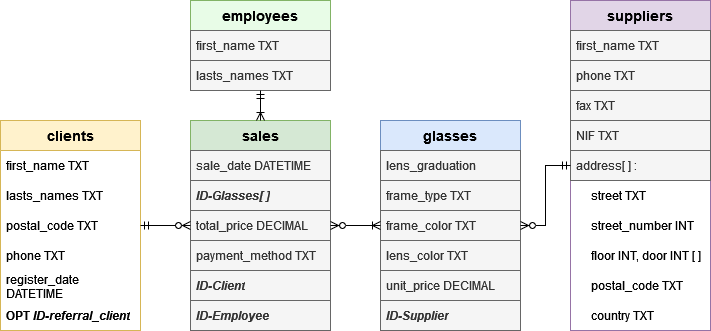

The diagram above was exported from draw.io. Its source (the exported page's mxGraphModel, read from the mxfile embedded in the PNG):
<mxGraphModel dx="1050" dy="558" grid="1" gridSize="10" guides="1" tooltips="1" connect="1" arrows="1" fold="1" page="1" pageScale="1" pageWidth="850" pageHeight="1100" math="0" shadow="0">
  <root>
    <mxCell id="0" />
    <mxCell id="1" parent="0" />
    <mxCell id="vJkp--GwYRpcnoz7zPXs-1" value="&lt;font style=&quot;font-size: 14px;&quot;&gt;&lt;b&gt;employees&lt;/b&gt;&lt;/font&gt;" style="swimlane;fontStyle=0;childLayout=stackLayout;horizontal=1;startSize=30;horizontalStack=0;resizeParent=1;resizeParentMax=0;resizeLast=0;collapsible=1;marginBottom=0;whiteSpace=wrap;html=1;fillColor=#E8FCE7;strokeColor=#82b366;" vertex="1" parent="1">
      <mxGeometry x="270" y="190" width="140" height="90" as="geometry" />
    </mxCell>
    <mxCell id="vJkp--GwYRpcnoz7zPXs-2" value="first_name TXT" style="text;strokeColor=#666666;fillColor=#f5f5f5;align=left;verticalAlign=middle;spacingLeft=4;spacingRight=4;overflow=hidden;points=[[0,0.5],[1,0.5]];portConstraint=eastwest;rotatable=0;whiteSpace=wrap;html=1;fontColor=#333333;" vertex="1" parent="vJkp--GwYRpcnoz7zPXs-1">
      <mxGeometry y="30" width="140" height="30" as="geometry" />
    </mxCell>
    <mxCell id="vJkp--GwYRpcnoz7zPXs-3" value="lasts_names TXT" style="text;strokeColor=#666666;fillColor=#f5f5f5;align=left;verticalAlign=middle;spacingLeft=4;spacingRight=4;overflow=hidden;points=[[0,0.5],[1,0.5]];portConstraint=eastwest;rotatable=0;whiteSpace=wrap;html=1;fontColor=#333333;" vertex="1" parent="vJkp--GwYRpcnoz7zPXs-1">
      <mxGeometry y="60" width="140" height="30" as="geometry" />
    </mxCell>
    <mxCell id="vJkp--GwYRpcnoz7zPXs-5" value="&lt;font size=&quot;1&quot;&gt;&lt;b style=&quot;font-size: 14px;&quot;&gt;sales&lt;/b&gt;&lt;/font&gt;" style="swimlane;fontStyle=0;childLayout=stackLayout;horizontal=1;startSize=30;horizontalStack=0;resizeParent=1;resizeParentMax=0;resizeLast=0;collapsible=1;marginBottom=0;whiteSpace=wrap;html=1;fillColor=#d5e8d4;strokeColor=#82b366;" vertex="1" parent="1">
      <mxGeometry x="270" y="310" width="140" height="210" as="geometry" />
    </mxCell>
    <mxCell id="vJkp--GwYRpcnoz7zPXs-6" value="sale_date DATETIME" style="text;strokeColor=#666666;fillColor=#f5f5f5;align=left;verticalAlign=middle;spacingLeft=4;spacingRight=4;overflow=hidden;points=[[0,0.5],[1,0.5]];portConstraint=eastwest;rotatable=0;whiteSpace=wrap;html=1;fontColor=#333333;" vertex="1" parent="vJkp--GwYRpcnoz7zPXs-5">
      <mxGeometry y="30" width="140" height="30" as="geometry" />
    </mxCell>
    <mxCell id="vJkp--GwYRpcnoz7zPXs-8" value="&lt;b&gt;&lt;i&gt;ID-Glasses[ ]&lt;/i&gt;&lt;/b&gt;" style="text;strokeColor=#666666;fillColor=#f5f5f5;align=left;verticalAlign=middle;spacingLeft=4;spacingRight=4;overflow=hidden;points=[[0,0.5],[1,0.5]];portConstraint=eastwest;rotatable=0;whiteSpace=wrap;html=1;fontColor=#333333;" vertex="1" parent="vJkp--GwYRpcnoz7zPXs-5">
      <mxGeometry y="60" width="140" height="30" as="geometry" />
    </mxCell>
    <mxCell id="vJkp--GwYRpcnoz7zPXs-41" value="total_price DECIMAL" style="text;strokeColor=#666666;fillColor=#f5f5f5;align=left;verticalAlign=middle;spacingLeft=4;spacingRight=4;overflow=hidden;points=[[0,0.5],[1,0.5]];portConstraint=eastwest;rotatable=0;whiteSpace=wrap;html=1;fontColor=#333333;" vertex="1" parent="vJkp--GwYRpcnoz7zPXs-5">
      <mxGeometry y="90" width="140" height="30" as="geometry" />
    </mxCell>
    <mxCell id="vJkp--GwYRpcnoz7zPXs-40" value="payment_method TXT" style="text;strokeColor=#666666;fillColor=#f5f5f5;align=left;verticalAlign=middle;spacingLeft=4;spacingRight=4;overflow=hidden;points=[[0,0.5],[1,0.5]];portConstraint=eastwest;rotatable=0;whiteSpace=wrap;html=1;fontColor=#333333;" vertex="1" parent="vJkp--GwYRpcnoz7zPXs-5">
      <mxGeometry y="120" width="140" height="30" as="geometry" />
    </mxCell>
    <mxCell id="vJkp--GwYRpcnoz7zPXs-7" value="&lt;i&gt;&lt;b&gt;ID-Client&lt;/b&gt;&lt;/i&gt;" style="text;strokeColor=#666666;fillColor=#f5f5f5;align=left;verticalAlign=middle;spacingLeft=4;spacingRight=4;overflow=hidden;points=[[0,0.5],[1,0.5]];portConstraint=eastwest;rotatable=0;whiteSpace=wrap;html=1;fontColor=#333333;" vertex="1" parent="vJkp--GwYRpcnoz7zPXs-5">
      <mxGeometry y="150" width="140" height="30" as="geometry" />
    </mxCell>
    <mxCell id="vJkp--GwYRpcnoz7zPXs-39" value="&lt;i&gt;&lt;b&gt;ID-Employee&lt;/b&gt;&lt;/i&gt;" style="text;strokeColor=#666666;fillColor=#f5f5f5;align=left;verticalAlign=middle;spacingLeft=4;spacingRight=4;overflow=hidden;points=[[0,0.5],[1,0.5]];portConstraint=eastwest;rotatable=0;whiteSpace=wrap;html=1;fontColor=#333333;" vertex="1" parent="vJkp--GwYRpcnoz7zPXs-5">
      <mxGeometry y="180" width="140" height="30" as="geometry" />
    </mxCell>
    <mxCell id="vJkp--GwYRpcnoz7zPXs-9" value="&lt;b&gt;&lt;font style=&quot;font-size: 14px;&quot;&gt;glasses&lt;/font&gt;&lt;/b&gt;" style="swimlane;fontStyle=0;childLayout=stackLayout;horizontal=1;startSize=30;horizontalStack=0;resizeParent=1;resizeParentMax=0;resizeLast=0;collapsible=1;marginBottom=0;whiteSpace=wrap;html=1;fillColor=#dae8fc;strokeColor=#6c8ebf;" vertex="1" parent="1">
      <mxGeometry x="460" y="310" width="140" height="210" as="geometry" />
    </mxCell>
    <mxCell id="vJkp--GwYRpcnoz7zPXs-10" value="lens_graduation" style="text;strokeColor=#666666;fillColor=#f5f5f5;align=left;verticalAlign=middle;spacingLeft=4;spacingRight=4;overflow=hidden;points=[[0,0.5],[1,0.5]];portConstraint=eastwest;rotatable=0;whiteSpace=wrap;html=1;fontColor=#333333;" vertex="1" parent="vJkp--GwYRpcnoz7zPXs-9">
      <mxGeometry y="30" width="140" height="30" as="geometry" />
    </mxCell>
    <mxCell id="vJkp--GwYRpcnoz7zPXs-11" value="frame_type TXT" style="text;strokeColor=#666666;fillColor=#f5f5f5;align=left;verticalAlign=middle;spacingLeft=4;spacingRight=4;overflow=hidden;points=[[0,0.5],[1,0.5]];portConstraint=eastwest;rotatable=0;whiteSpace=wrap;html=1;fontColor=#333333;" vertex="1" parent="vJkp--GwYRpcnoz7zPXs-9">
      <mxGeometry y="60" width="140" height="30" as="geometry" />
    </mxCell>
    <mxCell id="vJkp--GwYRpcnoz7zPXs-12" value="frame_color TXT" style="text;strokeColor=#666666;fillColor=#f5f5f5;align=left;verticalAlign=middle;spacingLeft=4;spacingRight=4;overflow=hidden;points=[[0,0.5],[1,0.5]];portConstraint=eastwest;rotatable=0;whiteSpace=wrap;html=1;fontColor=#333333;" vertex="1" parent="vJkp--GwYRpcnoz7zPXs-9">
      <mxGeometry y="90" width="140" height="30" as="geometry" />
    </mxCell>
    <mxCell id="vJkp--GwYRpcnoz7zPXs-33" value="lens_color TXT" style="text;strokeColor=#666666;fillColor=#f5f5f5;align=left;verticalAlign=middle;spacingLeft=4;spacingRight=4;overflow=hidden;points=[[0,0.5],[1,0.5]];portConstraint=eastwest;rotatable=0;whiteSpace=wrap;html=1;fontColor=#333333;" vertex="1" parent="vJkp--GwYRpcnoz7zPXs-9">
      <mxGeometry y="120" width="140" height="30" as="geometry" />
    </mxCell>
    <mxCell id="vJkp--GwYRpcnoz7zPXs-34" value="unit_price DECIMAL" style="text;strokeColor=#666666;fillColor=#f5f5f5;align=left;verticalAlign=middle;spacingLeft=4;spacingRight=4;overflow=hidden;points=[[0,0.5],[1,0.5]];portConstraint=eastwest;rotatable=0;whiteSpace=wrap;html=1;fontColor=#333333;" vertex="1" parent="vJkp--GwYRpcnoz7zPXs-9">
      <mxGeometry y="150" width="140" height="30" as="geometry" />
    </mxCell>
    <mxCell id="vJkp--GwYRpcnoz7zPXs-35" value="&lt;i&gt;&lt;b&gt;ID-Supplier&lt;/b&gt;&lt;/i&gt;" style="text;strokeColor=#666666;fillColor=#f5f5f5;align=left;verticalAlign=middle;spacingLeft=4;spacingRight=4;overflow=hidden;points=[[0,0.5],[1,0.5]];portConstraint=eastwest;rotatable=0;whiteSpace=wrap;html=1;fontColor=#333333;" vertex="1" parent="vJkp--GwYRpcnoz7zPXs-9">
      <mxGeometry y="180" width="140" height="30" as="geometry" />
    </mxCell>
    <mxCell id="vJkp--GwYRpcnoz7zPXs-13" value="&lt;font size=&quot;1&quot;&gt;&lt;b style=&quot;font-size: 14px;&quot;&gt;clients&lt;/b&gt;&lt;/font&gt;" style="swimlane;fontStyle=0;childLayout=stackLayout;horizontal=1;startSize=30;horizontalStack=0;resizeParent=1;resizeParentMax=0;resizeLast=0;collapsible=1;marginBottom=0;whiteSpace=wrap;html=1;fillColor=#fff2cc;strokeColor=#d6b656;" vertex="1" parent="1">
      <mxGeometry x="80" y="310" width="140" height="210" as="geometry" />
    </mxCell>
    <mxCell id="vJkp--GwYRpcnoz7zPXs-42" value="first_name TXT" style="text;strokeColor=none;fillColor=none;align=left;verticalAlign=middle;spacingLeft=4;spacingRight=4;overflow=hidden;points=[[0,0.5],[1,0.5]];portConstraint=eastwest;rotatable=0;whiteSpace=wrap;html=1;" vertex="1" parent="vJkp--GwYRpcnoz7zPXs-13">
      <mxGeometry y="30" width="140" height="30" as="geometry" />
    </mxCell>
    <mxCell id="vJkp--GwYRpcnoz7zPXs-43" value="lasts_names TXT" style="text;strokeColor=none;fillColor=none;align=left;verticalAlign=middle;spacingLeft=4;spacingRight=4;overflow=hidden;points=[[0,0.5],[1,0.5]];portConstraint=eastwest;rotatable=0;whiteSpace=wrap;html=1;" vertex="1" parent="vJkp--GwYRpcnoz7zPXs-13">
      <mxGeometry y="60" width="140" height="30" as="geometry" />
    </mxCell>
    <mxCell id="vJkp--GwYRpcnoz7zPXs-44" value="postal_code TXT" style="text;align=left;verticalAlign=middle;spacingLeft=4;spacingRight=4;overflow=hidden;points=[[0,0.5],[1,0.5]];portConstraint=eastwest;rotatable=0;whiteSpace=wrap;html=1;shadow=0;glass=0;rounded=0;" vertex="1" parent="vJkp--GwYRpcnoz7zPXs-13">
      <mxGeometry y="90" width="140" height="30" as="geometry" />
    </mxCell>
    <mxCell id="vJkp--GwYRpcnoz7zPXs-45" value="phone TXT" style="text;strokeColor=none;fillColor=none;align=left;verticalAlign=middle;spacingLeft=4;spacingRight=4;overflow=hidden;points=[[0,0.5],[1,0.5]];portConstraint=eastwest;rotatable=0;whiteSpace=wrap;html=1;" vertex="1" parent="vJkp--GwYRpcnoz7zPXs-13">
      <mxGeometry y="120" width="140" height="30" as="geometry" />
    </mxCell>
    <mxCell id="vJkp--GwYRpcnoz7zPXs-14" value="register_date DATETIME" style="text;strokeColor=none;fillColor=none;align=left;verticalAlign=middle;spacingLeft=4;spacingRight=4;overflow=hidden;points=[[0,0.5],[1,0.5]];portConstraint=eastwest;rotatable=0;whiteSpace=wrap;html=1;" vertex="1" parent="vJkp--GwYRpcnoz7zPXs-13">
      <mxGeometry y="150" width="140" height="30" as="geometry" />
    </mxCell>
    <mxCell id="vJkp--GwYRpcnoz7zPXs-15" value="&lt;b&gt;OPT&lt;/b&gt; &lt;i&gt;&lt;b&gt;ID-referral_client&lt;br&gt;&lt;/b&gt;&lt;/i&gt;" style="text;strokeColor=none;fillColor=none;align=left;verticalAlign=middle;spacingLeft=4;spacingRight=4;overflow=hidden;points=[[0,0.5],[1,0.5]];portConstraint=eastwest;rotatable=0;whiteSpace=wrap;html=1;" vertex="1" parent="vJkp--GwYRpcnoz7zPXs-13">
      <mxGeometry y="180" width="140" height="30" as="geometry" />
    </mxCell>
    <mxCell id="vJkp--GwYRpcnoz7zPXs-17" value="&lt;font style=&quot;font-size: 14px;&quot;&gt;&lt;b&gt;suppliers&lt;/b&gt;&lt;/font&gt;" style="swimlane;fontStyle=0;childLayout=stackLayout;horizontal=1;startSize=30;horizontalStack=0;resizeParent=1;resizeParentMax=0;resizeLast=0;collapsible=1;marginBottom=0;whiteSpace=wrap;html=1;fillColor=#e1d5e7;strokeColor=#9673a6;" vertex="1" parent="1">
      <mxGeometry x="650" y="190" width="140" height="330" as="geometry" />
    </mxCell>
    <mxCell id="vJkp--GwYRpcnoz7zPXs-19" value="first_name TXT" style="text;strokeColor=#666666;fillColor=#f5f5f5;align=left;verticalAlign=middle;spacingLeft=4;spacingRight=4;overflow=hidden;points=[[0,0.5],[1,0.5]];portConstraint=eastwest;rotatable=0;whiteSpace=wrap;html=1;fontColor=#333333;" vertex="1" parent="vJkp--GwYRpcnoz7zPXs-17">
      <mxGeometry y="30" width="140" height="30" as="geometry" />
    </mxCell>
    <mxCell id="vJkp--GwYRpcnoz7zPXs-25" value="phone TXT" style="text;strokeColor=#666666;fillColor=#f5f5f5;align=left;verticalAlign=middle;spacingLeft=4;spacingRight=4;overflow=hidden;points=[[0,0.5],[1,0.5]];portConstraint=eastwest;rotatable=0;whiteSpace=wrap;html=1;fontColor=#333333;" vertex="1" parent="vJkp--GwYRpcnoz7zPXs-17">
      <mxGeometry y="60" width="140" height="30" as="geometry" />
    </mxCell>
    <mxCell id="vJkp--GwYRpcnoz7zPXs-27" value="fax TXT" style="text;strokeColor=#666666;fillColor=#f5f5f5;align=left;verticalAlign=middle;spacingLeft=4;spacingRight=4;overflow=hidden;points=[[0,0.5],[1,0.5]];portConstraint=eastwest;rotatable=0;whiteSpace=wrap;html=1;fontColor=#333333;" vertex="1" parent="vJkp--GwYRpcnoz7zPXs-17">
      <mxGeometry y="90" width="140" height="30" as="geometry" />
    </mxCell>
    <mxCell id="vJkp--GwYRpcnoz7zPXs-20" value="NIF TXT" style="text;strokeColor=#666666;fillColor=#f5f5f5;align=left;verticalAlign=middle;spacingLeft=4;spacingRight=4;overflow=hidden;points=[[0,0.5],[1,0.5]];portConstraint=eastwest;rotatable=0;whiteSpace=wrap;html=1;fontColor=#333333;" vertex="1" parent="vJkp--GwYRpcnoz7zPXs-17">
      <mxGeometry y="120" width="140" height="30" as="geometry" />
    </mxCell>
    <mxCell id="vJkp--GwYRpcnoz7zPXs-26" value="address[ ] :" style="text;strokeColor=#666666;fillColor=#f5f5f5;align=left;verticalAlign=middle;spacingLeft=4;spacingRight=4;overflow=hidden;points=[[0,0.5],[1,0.5]];portConstraint=eastwest;rotatable=0;whiteSpace=wrap;html=1;fontColor=#333333;" vertex="1" parent="vJkp--GwYRpcnoz7zPXs-17">
      <mxGeometry y="150" width="140" height="30" as="geometry" />
    </mxCell>
    <mxCell id="vJkp--GwYRpcnoz7zPXs-28" value="&amp;nbsp;&amp;nbsp;&amp;nbsp;&amp;nbsp; street TXT" style="text;align=left;verticalAlign=middle;spacingLeft=4;spacingRight=4;overflow=hidden;points=[[0,0.5],[1,0.5]];portConstraint=eastwest;rotatable=0;whiteSpace=wrap;html=1;shadow=0;glass=0;rounded=0;" vertex="1" parent="vJkp--GwYRpcnoz7zPXs-17">
      <mxGeometry y="180" width="140" height="30" as="geometry" />
    </mxCell>
    <mxCell id="vJkp--GwYRpcnoz7zPXs-29" value="&amp;nbsp;&amp;nbsp; &amp;nbsp; street_number INT" style="text;align=left;verticalAlign=middle;spacingLeft=4;spacingRight=4;overflow=hidden;points=[[0,0.5],[1,0.5]];portConstraint=eastwest;rotatable=0;whiteSpace=wrap;html=1;shadow=0;glass=0;rounded=0;" vertex="1" parent="vJkp--GwYRpcnoz7zPXs-17">
      <mxGeometry y="210" width="140" height="30" as="geometry" />
    </mxCell>
    <mxCell id="vJkp--GwYRpcnoz7zPXs-30" value="&amp;nbsp;&amp;nbsp;&amp;nbsp;&amp;nbsp; floor INT, door INT [ ] " style="text;align=left;verticalAlign=middle;spacingLeft=4;spacingRight=4;overflow=hidden;points=[[0,0.5],[1,0.5]];portConstraint=eastwest;rotatable=0;whiteSpace=wrap;html=1;" vertex="1" parent="vJkp--GwYRpcnoz7zPXs-17">
      <mxGeometry y="240" width="140" height="30" as="geometry" />
    </mxCell>
    <mxCell id="vJkp--GwYRpcnoz7zPXs-31" value="&amp;nbsp;&amp;nbsp; &amp;nbsp; postal_code TXT" style="text;align=left;verticalAlign=middle;spacingLeft=4;spacingRight=4;overflow=hidden;points=[[0,0.5],[1,0.5]];portConstraint=eastwest;rotatable=0;whiteSpace=wrap;html=1;shadow=0;glass=0;rounded=0;" vertex="1" parent="vJkp--GwYRpcnoz7zPXs-17">
      <mxGeometry y="270" width="140" height="30" as="geometry" />
    </mxCell>
    <mxCell id="vJkp--GwYRpcnoz7zPXs-32" value="&amp;nbsp;&amp;nbsp; &amp;nbsp; country TXT" style="text;align=left;verticalAlign=middle;spacingLeft=4;spacingRight=4;overflow=hidden;points=[[0,0.5],[1,0.5]];portConstraint=eastwest;rotatable=0;whiteSpace=wrap;html=1;shadow=0;glass=0;rounded=0;" vertex="1" parent="vJkp--GwYRpcnoz7zPXs-17">
      <mxGeometry y="300" width="140" height="30" as="geometry" />
    </mxCell>
    <mxCell id="vJkp--GwYRpcnoz7zPXs-50" value="" style="edgeStyle=orthogonalEdgeStyle;fontSize=12;html=1;endArrow=ERoneToMany;startArrow=ERmandOne;rounded=0;" edge="1" parent="1" source="vJkp--GwYRpcnoz7zPXs-1" target="vJkp--GwYRpcnoz7zPXs-5">
      <mxGeometry width="100" height="100" relative="1" as="geometry">
        <mxPoint x="440" y="420" as="sourcePoint" />
        <mxPoint x="540" y="320" as="targetPoint" />
      </mxGeometry>
    </mxCell>
    <mxCell id="vJkp--GwYRpcnoz7zPXs-51" value="" style="fontSize=12;html=1;endArrow=ERzeroToMany;startArrow=ERmandOne;rounded=0;edgeStyle=orthogonalEdgeStyle;" edge="1" parent="1" source="vJkp--GwYRpcnoz7zPXs-13" target="vJkp--GwYRpcnoz7zPXs-5">
      <mxGeometry width="100" height="100" relative="1" as="geometry">
        <mxPoint x="440" y="420" as="sourcePoint" />
        <mxPoint x="540" y="320" as="targetPoint" />
      </mxGeometry>
    </mxCell>
    <mxCell id="vJkp--GwYRpcnoz7zPXs-52" value="" style="edgeStyle=entityRelationEdgeStyle;fontSize=12;html=1;endArrow=ERoneToMany;startArrow=ERzeroToMany;rounded=0;" edge="1" parent="1" source="vJkp--GwYRpcnoz7zPXs-5" target="vJkp--GwYRpcnoz7zPXs-9">
      <mxGeometry width="100" height="100" relative="1" as="geometry">
        <mxPoint x="420" y="460" as="sourcePoint" />
        <mxPoint x="520" y="360" as="targetPoint" />
      </mxGeometry>
    </mxCell>
    <mxCell id="vJkp--GwYRpcnoz7zPXs-53" value="" style="edgeStyle=orthogonalEdgeStyle;fontSize=12;html=1;endArrow=ERzeroToMany;startArrow=ERmandOne;rounded=0;" edge="1" parent="1" source="vJkp--GwYRpcnoz7zPXs-17" target="vJkp--GwYRpcnoz7zPXs-9">
      <mxGeometry width="100" height="100" relative="1" as="geometry">
        <mxPoint x="420" y="460" as="sourcePoint" />
        <mxPoint x="520" y="360" as="targetPoint" />
      </mxGeometry>
    </mxCell>
  </root>
</mxGraphModel>